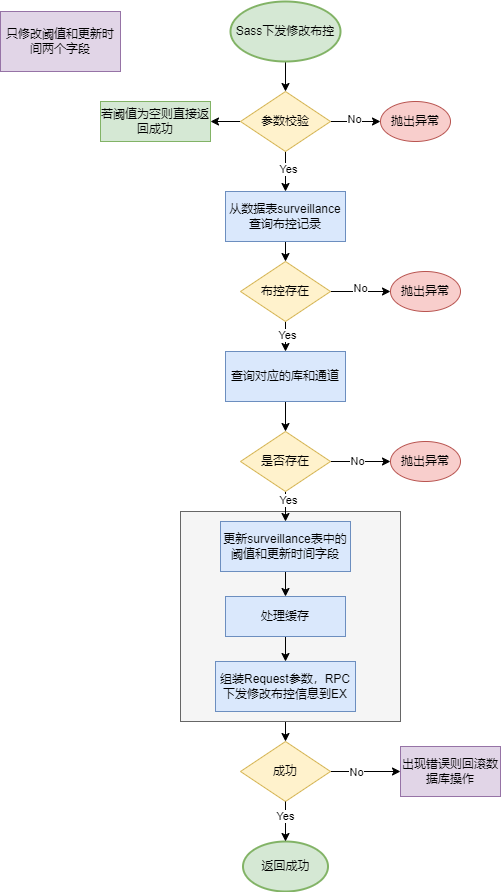

The diagram above was exported from draw.io. Its source (the exported page's mxGraphModel, read from the mxfile embedded in the PNG):
<mxGraphModel dx="1147" dy="737" grid="1" gridSize="10" guides="1" tooltips="1" connect="1" arrows="1" fold="1" page="1" pageScale="1" pageWidth="827" pageHeight="1169" math="0" shadow="0">
  <root>
    <mxCell id="0" />
    <mxCell id="1" parent="0" />
    <mxCell id="rbJPzZoFPLrweC6z2OXZ-36" style="edgeStyle=orthogonalEdgeStyle;rounded=0;orthogonalLoop=1;jettySize=auto;html=1;exitX=0.5;exitY=1;exitDx=0;exitDy=0;entryX=0.5;entryY=0;entryDx=0;entryDy=0;" edge="1" parent="1" source="rbJPzZoFPLrweC6z2OXZ-33" target="rbJPzZoFPLrweC6z2OXZ-35">
      <mxGeometry relative="1" as="geometry" />
    </mxCell>
    <mxCell id="rbJPzZoFPLrweC6z2OXZ-33" value="" style="rounded=0;whiteSpace=wrap;html=1;fillColor=#f5f5f5;fontColor=#333333;strokeColor=#666666;" vertex="1" parent="1">
      <mxGeometry x="280" y="530" width="220" height="210" as="geometry" />
    </mxCell>
    <mxCell id="rbJPzZoFPLrweC6z2OXZ-13" style="edgeStyle=orthogonalEdgeStyle;rounded=0;orthogonalLoop=1;jettySize=auto;html=1;exitX=0.5;exitY=1;exitDx=0;exitDy=0;exitPerimeter=0;entryX=0.5;entryY=0;entryDx=0;entryDy=0;" edge="1" parent="1" source="rbJPzZoFPLrweC6z2OXZ-1" target="rbJPzZoFPLrweC6z2OXZ-3">
      <mxGeometry relative="1" as="geometry" />
    </mxCell>
    <mxCell id="rbJPzZoFPLrweC6z2OXZ-1" value="Sass下发修改布控" style="strokeWidth=2;html=1;shape=mxgraph.flowchart.start_1;whiteSpace=wrap;fillColor=#d5e8d4;strokeColor=#82b366;" vertex="1" parent="1">
      <mxGeometry x="330" y="20" width="110" height="60" as="geometry" />
    </mxCell>
    <mxCell id="rbJPzZoFPLrweC6z2OXZ-2" value="只修改阈值和更新时间两个字段" style="rounded=0;whiteSpace=wrap;html=1;fillColor=#e1d5e7;strokeColor=#9673a6;" vertex="1" parent="1">
      <mxGeometry x="100" y="30" width="120" height="60" as="geometry" />
    </mxCell>
    <mxCell id="rbJPzZoFPLrweC6z2OXZ-14" style="edgeStyle=orthogonalEdgeStyle;rounded=0;orthogonalLoop=1;jettySize=auto;html=1;exitX=1;exitY=0.5;exitDx=0;exitDy=0;entryX=0;entryY=0.5;entryDx=0;entryDy=0;" edge="1" parent="1" source="rbJPzZoFPLrweC6z2OXZ-3" target="rbJPzZoFPLrweC6z2OXZ-7">
      <mxGeometry relative="1" as="geometry" />
    </mxCell>
    <mxCell id="rbJPzZoFPLrweC6z2OXZ-18" value="No" style="edgeLabel;html=1;align=center;verticalAlign=middle;resizable=0;points=[];" vertex="1" connectable="0" parent="rbJPzZoFPLrweC6z2OXZ-14">
      <mxGeometry x="-0.08" y="3" relative="1" as="geometry">
        <mxPoint as="offset" />
      </mxGeometry>
    </mxCell>
    <mxCell id="rbJPzZoFPLrweC6z2OXZ-15" style="edgeStyle=orthogonalEdgeStyle;rounded=0;orthogonalLoop=1;jettySize=auto;html=1;exitX=0;exitY=0.5;exitDx=0;exitDy=0;entryX=1;entryY=0.5;entryDx=0;entryDy=0;" edge="1" parent="1" source="rbJPzZoFPLrweC6z2OXZ-3" target="rbJPzZoFPLrweC6z2OXZ-6">
      <mxGeometry relative="1" as="geometry" />
    </mxCell>
    <mxCell id="rbJPzZoFPLrweC6z2OXZ-16" style="edgeStyle=orthogonalEdgeStyle;rounded=0;orthogonalLoop=1;jettySize=auto;html=1;exitX=0.5;exitY=1;exitDx=0;exitDy=0;entryX=0.5;entryY=0;entryDx=0;entryDy=0;" edge="1" parent="1" source="rbJPzZoFPLrweC6z2OXZ-3" target="rbJPzZoFPLrweC6z2OXZ-4">
      <mxGeometry relative="1" as="geometry" />
    </mxCell>
    <mxCell id="rbJPzZoFPLrweC6z2OXZ-17" value="Yes" style="edgeLabel;html=1;align=center;verticalAlign=middle;resizable=0;points=[];" vertex="1" connectable="0" parent="rbJPzZoFPLrweC6z2OXZ-16">
      <mxGeometry x="-0.15" y="2" relative="1" as="geometry">
        <mxPoint as="offset" />
      </mxGeometry>
    </mxCell>
    <mxCell id="rbJPzZoFPLrweC6z2OXZ-3" value="参数校验" style="rhombus;whiteSpace=wrap;html=1;fillColor=#fff2cc;strokeColor=#d6b656;" vertex="1" parent="1">
      <mxGeometry x="340" y="110" width="90" height="60" as="geometry" />
    </mxCell>
    <mxCell id="rbJPzZoFPLrweC6z2OXZ-19" style="edgeStyle=orthogonalEdgeStyle;rounded=0;orthogonalLoop=1;jettySize=auto;html=1;exitX=0.5;exitY=1;exitDx=0;exitDy=0;entryX=0.5;entryY=0;entryDx=0;entryDy=0;" edge="1" parent="1" source="rbJPzZoFPLrweC6z2OXZ-4" target="rbJPzZoFPLrweC6z2OXZ-5">
      <mxGeometry relative="1" as="geometry" />
    </mxCell>
    <mxCell id="rbJPzZoFPLrweC6z2OXZ-4" value="从数据表surveillance查询布控记录" style="rounded=0;whiteSpace=wrap;html=1;fillColor=#dae8fc;strokeColor=#6c8ebf;" vertex="1" parent="1">
      <mxGeometry x="325" y="210" width="120" height="50" as="geometry" />
    </mxCell>
    <mxCell id="rbJPzZoFPLrweC6z2OXZ-20" style="edgeStyle=orthogonalEdgeStyle;rounded=0;orthogonalLoop=1;jettySize=auto;html=1;exitX=1;exitY=0.5;exitDx=0;exitDy=0;entryX=0;entryY=0.5;entryDx=0;entryDy=0;" edge="1" parent="1" source="rbJPzZoFPLrweC6z2OXZ-5" target="rbJPzZoFPLrweC6z2OXZ-8">
      <mxGeometry relative="1" as="geometry" />
    </mxCell>
    <mxCell id="rbJPzZoFPLrweC6z2OXZ-21" value="No" style="edgeLabel;html=1;align=center;verticalAlign=middle;resizable=0;points=[];" vertex="1" connectable="0" parent="rbJPzZoFPLrweC6z2OXZ-20">
      <mxGeometry x="-0.0333" y="4" relative="1" as="geometry">
        <mxPoint as="offset" />
      </mxGeometry>
    </mxCell>
    <mxCell id="rbJPzZoFPLrweC6z2OXZ-22" style="edgeStyle=orthogonalEdgeStyle;rounded=0;orthogonalLoop=1;jettySize=auto;html=1;exitX=0.5;exitY=1;exitDx=0;exitDy=0;entryX=0.5;entryY=0;entryDx=0;entryDy=0;" edge="1" parent="1" source="rbJPzZoFPLrweC6z2OXZ-5" target="rbJPzZoFPLrweC6z2OXZ-9">
      <mxGeometry relative="1" as="geometry" />
    </mxCell>
    <mxCell id="rbJPzZoFPLrweC6z2OXZ-23" value="Yes" style="edgeLabel;html=1;align=center;verticalAlign=middle;resizable=0;points=[];" vertex="1" connectable="0" parent="rbJPzZoFPLrweC6z2OXZ-22">
      <mxGeometry x="-0.1333" y="1" relative="1" as="geometry">
        <mxPoint as="offset" />
      </mxGeometry>
    </mxCell>
    <mxCell id="rbJPzZoFPLrweC6z2OXZ-5" value="布控存在" style="rhombus;whiteSpace=wrap;html=1;fillColor=#fff2cc;strokeColor=#d6b656;" vertex="1" parent="1">
      <mxGeometry x="340" y="280" width="90" height="60" as="geometry" />
    </mxCell>
    <mxCell id="rbJPzZoFPLrweC6z2OXZ-6" value="若阈值为空则直接返回成功" style="rounded=0;whiteSpace=wrap;html=1;fillColor=#d5e8d4;strokeColor=#82b366;" vertex="1" parent="1">
      <mxGeometry x="200" y="120" width="110" height="40" as="geometry" />
    </mxCell>
    <mxCell id="rbJPzZoFPLrweC6z2OXZ-7" value="抛出异常" style="ellipse;whiteSpace=wrap;html=1;fillColor=#f8cecc;strokeColor=#b85450;" vertex="1" parent="1">
      <mxGeometry x="480" y="120" width="70" height="40" as="geometry" />
    </mxCell>
    <mxCell id="rbJPzZoFPLrweC6z2OXZ-8" value="抛出异常" style="ellipse;whiteSpace=wrap;html=1;fillColor=#f8cecc;strokeColor=#b85450;" vertex="1" parent="1">
      <mxGeometry x="490" y="290" width="70" height="40" as="geometry" />
    </mxCell>
    <mxCell id="rbJPzZoFPLrweC6z2OXZ-24" style="edgeStyle=orthogonalEdgeStyle;rounded=0;orthogonalLoop=1;jettySize=auto;html=1;exitX=0.5;exitY=1;exitDx=0;exitDy=0;entryX=0.5;entryY=0;entryDx=0;entryDy=0;" edge="1" parent="1" source="rbJPzZoFPLrweC6z2OXZ-9" target="rbJPzZoFPLrweC6z2OXZ-10">
      <mxGeometry relative="1" as="geometry" />
    </mxCell>
    <mxCell id="rbJPzZoFPLrweC6z2OXZ-9" value="查询对应的库和通道" style="rounded=0;whiteSpace=wrap;html=1;fillColor=#dae8fc;strokeColor=#6c8ebf;" vertex="1" parent="1">
      <mxGeometry x="325" y="370" width="120" height="50" as="geometry" />
    </mxCell>
    <mxCell id="rbJPzZoFPLrweC6z2OXZ-25" style="edgeStyle=orthogonalEdgeStyle;rounded=0;orthogonalLoop=1;jettySize=auto;html=1;exitX=1;exitY=0.5;exitDx=0;exitDy=0;entryX=0;entryY=0.5;entryDx=0;entryDy=0;" edge="1" parent="1" source="rbJPzZoFPLrweC6z2OXZ-10" target="rbJPzZoFPLrweC6z2OXZ-11">
      <mxGeometry relative="1" as="geometry" />
    </mxCell>
    <mxCell id="rbJPzZoFPLrweC6z2OXZ-26" value="No" style="edgeLabel;html=1;align=center;verticalAlign=middle;resizable=0;points=[];" vertex="1" connectable="0" parent="rbJPzZoFPLrweC6z2OXZ-25">
      <mxGeometry x="-0.1333" y="1" relative="1" as="geometry">
        <mxPoint as="offset" />
      </mxGeometry>
    </mxCell>
    <mxCell id="rbJPzZoFPLrweC6z2OXZ-27" style="edgeStyle=orthogonalEdgeStyle;rounded=0;orthogonalLoop=1;jettySize=auto;html=1;exitX=0.5;exitY=1;exitDx=0;exitDy=0;entryX=0.5;entryY=0;entryDx=0;entryDy=0;" edge="1" parent="1" source="rbJPzZoFPLrweC6z2OXZ-10" target="rbJPzZoFPLrweC6z2OXZ-12">
      <mxGeometry relative="1" as="geometry" />
    </mxCell>
    <mxCell id="rbJPzZoFPLrweC6z2OXZ-28" value="Yes" style="edgeLabel;html=1;align=center;verticalAlign=middle;resizable=0;points=[];" vertex="1" connectable="0" parent="rbJPzZoFPLrweC6z2OXZ-27">
      <mxGeometry x="-0.4667" y="2" relative="1" as="geometry">
        <mxPoint as="offset" />
      </mxGeometry>
    </mxCell>
    <mxCell id="rbJPzZoFPLrweC6z2OXZ-10" value="是否存在" style="rhombus;whiteSpace=wrap;html=1;fillColor=#fff2cc;strokeColor=#d6b656;" vertex="1" parent="1">
      <mxGeometry x="340" y="450" width="90" height="60" as="geometry" />
    </mxCell>
    <mxCell id="rbJPzZoFPLrweC6z2OXZ-11" value="抛出异常" style="ellipse;whiteSpace=wrap;html=1;fillColor=#f8cecc;strokeColor=#b85450;" vertex="1" parent="1">
      <mxGeometry x="490" y="460" width="70" height="40" as="geometry" />
    </mxCell>
    <mxCell id="rbJPzZoFPLrweC6z2OXZ-30" style="edgeStyle=orthogonalEdgeStyle;rounded=0;orthogonalLoop=1;jettySize=auto;html=1;exitX=0.5;exitY=1;exitDx=0;exitDy=0;entryX=0.5;entryY=0;entryDx=0;entryDy=0;" edge="1" parent="1" source="rbJPzZoFPLrweC6z2OXZ-12" target="rbJPzZoFPLrweC6z2OXZ-29">
      <mxGeometry relative="1" as="geometry" />
    </mxCell>
    <mxCell id="rbJPzZoFPLrweC6z2OXZ-12" value="更新surveillance表中的阈值和更新时间字段" style="rounded=0;whiteSpace=wrap;html=1;fillColor=#dae8fc;strokeColor=#6c8ebf;" vertex="1" parent="1">
      <mxGeometry x="320" y="540" width="130" height="50" as="geometry" />
    </mxCell>
    <mxCell id="rbJPzZoFPLrweC6z2OXZ-32" style="edgeStyle=orthogonalEdgeStyle;rounded=0;orthogonalLoop=1;jettySize=auto;html=1;exitX=0.5;exitY=1;exitDx=0;exitDy=0;entryX=0.5;entryY=0;entryDx=0;entryDy=0;" edge="1" parent="1" source="rbJPzZoFPLrweC6z2OXZ-29" target="rbJPzZoFPLrweC6z2OXZ-31">
      <mxGeometry relative="1" as="geometry" />
    </mxCell>
    <mxCell id="rbJPzZoFPLrweC6z2OXZ-29" value="处理缓存" style="rounded=0;whiteSpace=wrap;html=1;fillColor=#dae8fc;strokeColor=#6c8ebf;" vertex="1" parent="1">
      <mxGeometry x="325" y="615" width="120" height="40" as="geometry" />
    </mxCell>
    <mxCell id="rbJPzZoFPLrweC6z2OXZ-31" value="组装Request参数，RPC下发修改布控信息到EX" style="rounded=0;whiteSpace=wrap;html=1;fillColor=#dae8fc;strokeColor=#6c8ebf;" vertex="1" parent="1">
      <mxGeometry x="315" y="680" width="140" height="50" as="geometry" />
    </mxCell>
    <mxCell id="rbJPzZoFPLrweC6z2OXZ-34" value="出现错误则回滚数据库操作" style="rounded=0;whiteSpace=wrap;html=1;fillColor=#e1d5e7;strokeColor=#9673a6;" vertex="1" parent="1">
      <mxGeometry x="500" y="765" width="100" height="50" as="geometry" />
    </mxCell>
    <mxCell id="rbJPzZoFPLrweC6z2OXZ-37" style="edgeStyle=orthogonalEdgeStyle;rounded=0;orthogonalLoop=1;jettySize=auto;html=1;exitX=1;exitY=0.5;exitDx=0;exitDy=0;entryX=0;entryY=0.5;entryDx=0;entryDy=0;" edge="1" parent="1" source="rbJPzZoFPLrweC6z2OXZ-35" target="rbJPzZoFPLrweC6z2OXZ-34">
      <mxGeometry relative="1" as="geometry" />
    </mxCell>
    <mxCell id="rbJPzZoFPLrweC6z2OXZ-43" value="No" style="edgeLabel;html=1;align=center;verticalAlign=middle;resizable=0;points=[];" vertex="1" connectable="0" parent="rbJPzZoFPLrweC6z2OXZ-37">
      <mxGeometry x="-0.2857" relative="1" as="geometry">
        <mxPoint as="offset" />
      </mxGeometry>
    </mxCell>
    <mxCell id="rbJPzZoFPLrweC6z2OXZ-35" value="成功" style="rhombus;whiteSpace=wrap;html=1;fillColor=#fff2cc;strokeColor=#d6b656;" vertex="1" parent="1">
      <mxGeometry x="340" y="760" width="90" height="60" as="geometry" />
    </mxCell>
    <mxCell id="rbJPzZoFPLrweC6z2OXZ-38" value="返回成功" style="strokeWidth=2;html=1;shape=mxgraph.flowchart.start_1;whiteSpace=wrap;fillColor=#d5e8d4;strokeColor=#82b366;" vertex="1" parent="1">
      <mxGeometry x="342.5" y="860" width="85" height="50" as="geometry" />
    </mxCell>
    <mxCell id="rbJPzZoFPLrweC6z2OXZ-39" style="edgeStyle=orthogonalEdgeStyle;rounded=0;orthogonalLoop=1;jettySize=auto;html=1;exitX=0.5;exitY=1;exitDx=0;exitDy=0;entryX=0.5;entryY=0;entryDx=0;entryDy=0;entryPerimeter=0;" edge="1" parent="1" source="rbJPzZoFPLrweC6z2OXZ-35" target="rbJPzZoFPLrweC6z2OXZ-38">
      <mxGeometry relative="1" as="geometry" />
    </mxCell>
    <mxCell id="rbJPzZoFPLrweC6z2OXZ-42" value="Yes" style="edgeLabel;html=1;align=center;verticalAlign=middle;resizable=0;points=[];" vertex="1" connectable="0" parent="rbJPzZoFPLrweC6z2OXZ-39">
      <mxGeometry x="-0.3" y="-1" relative="1" as="geometry">
        <mxPoint as="offset" />
      </mxGeometry>
    </mxCell>
  </root>
</mxGraphModel>